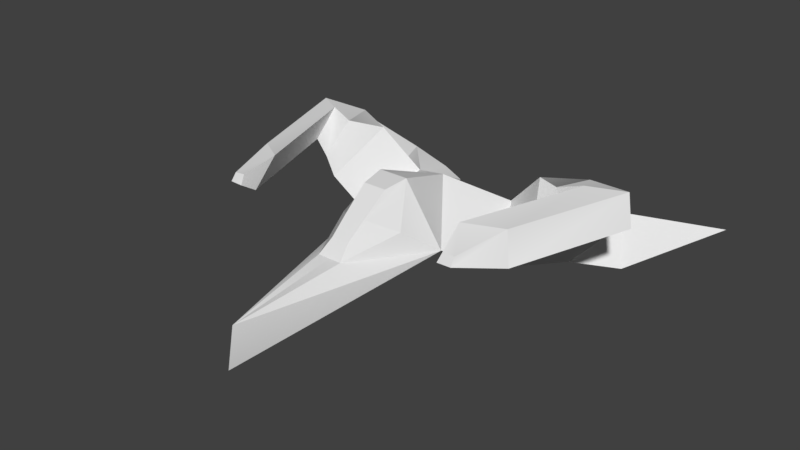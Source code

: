 # Source: ship.blend  (saved by Blender 2.77.0; exported with 4.5.12 LTS)
import bpy
from mathutils import Matrix  # noqa: F401  (used for matrix-valued properties, if any)

bpy.ops.wm.read_factory_settings(use_empty=True)
scene = bpy.context.scene
scene.name = 'Scene'

# ---- collections
col_collection_1 = bpy.data.collections.new('Collection 1'); scene.collection.children.link(col_collection_1)

# ---- materials (node trees are filled in below, after node groups)
mat_default = bpy.data.materials.new('Default')
mat_default.alpha_threshold = 0.0
mat_default.use_transparent_shadow = False
mat_default.roughness = 0.5

# ---- material node trees

# ---- world
world_world = bpy.data.worlds.new('World'); scene.world = world_world
world_world.color = (0.05088, 0.05088, 0.05088)
world_world.use_sun_shadow = False
world_world.sun_shadow_jitter_overblur = 0.0
world_world.cycles.sampling_method = 'MANUAL'

# ---- meshes
me_default = bpy.data.meshes.new('Default')
me_default.from_pydata([(0.3759, 0.1692, 0.1573), (0.002363, -0.1242, -1.32), (-0.00135, 0.1536, -1.265), (-0.4, 0.0505, 0.4), (0.3923, 0.2485, 0.8973), (0.6163, 0.07655, 1.185), (0.8062, -0.1155, 0.9981), (0.5623, -0.05945, 0.5553), (0.9074, 0.09387, 1.499), (1.059, -0.2005, 1.279), (1.566, 0.08655, 1.73), (0.6203, 0.003545, 1.503), (0.3757, 0.1693, 0.1579), (0.01935, 0.415, 0.6544), (0.1953, 0.1225, 1.074), (0.01468, 0.0701, 0.6063), (0.3923, 0.002545, 1.385), (0.08325, 0.5764, -0.04023), (0.074, 0.4373, -0.2261), (0.06478, 0.3291, -0.3655), (0.1069, 0.5981, 0.1388), (0.2358, 0.3412, -0.07325), (0.08763, 0.2428, -0.4646), (0.009, 0.5981, 0.1388), (0.009235, 0.3291, -0.3655), (0.00926, 0.5764, -0.04023), (0.009, 0.2428, -0.4646), (0.0127, 0.4373, -0.2261), (0.6603, 0.5301, 0.8136), (0.8843, 0.3581, 1.102), (1.074, 0.1661, 0.9144), (0.8303, 0.2221, 0.4716), (0.8666, 0.5699, 0.68), (0.9474, 0.5507, 0.9453), (1.093, 0.3786, 0.9272), (1.02, 0.2796, 0.5991), (1.038, 0.6174, 0.7182), (1.269, 0.5884, 0.8702), (1.355, 0.4042, 0.771), (1.081, 0.4065, 0.5721), (0.7494, 0.6174, -0.1644), (0.9803, 0.5884, -0.01246), (1.067, 0.4042, -0.1116), (0.7923, 0.4065, -0.3106), (0.8076, 0.5422, -0.3885), (0.8856, 0.534, -0.3887), (0.8905, 0.4821, -0.4255), (0.795, 0.4827, -0.4296)], [], [(0, 1, 2), (4, 5, 29, 28), (6, 5, 8, 9), (9, 8, 10), (8, 11, 10), (4, 7, 12, 13), (14, 4, 13, 15), (5, 16, 11, 8), (5, 4, 14, 16), (10, 11, 9), (6, 9, 11, 16), (16, 14, 7, 6), (12, 7, 14, 15), (13, 12, 15), (27, 25, 17, 18), (24, 27, 18, 19), (15, 1, 0, 12), (20, 23, 13), (0, 21, 20), (21, 0, 22), (22, 0, 2), (23, 20, 17, 25), (20, 21, 18, 17), (21, 22, 19, 18), (20, 13, 12, 0), (22, 26, 24, 19), (22, 2, 26), (30, 31, 35, 34), (7, 4, 28, 31), (5, 6, 30, 29), (6, 7, 31, 30), (35, 32, 36, 39), (31, 28, 32, 35), (28, 29, 33, 32), (29, 30, 34, 33), (37, 38, 42, 41), (32, 33, 37, 36), (33, 34, 38, 37), (34, 35, 39, 38), (43, 40, 44, 47), (38, 39, 43, 42), (39, 36, 40, 43), (36, 37, 41, 40), (44, 45, 46, 47), (40, 41, 45, 44), (41, 42, 46, 45), (42, 43, 47, 46)])
_k = set([(0, 2), (0, 12), (0, 22), (1, 2), (1, 15), (2, 22), (4, 5), (4, 13), (5, 8), (6, 7), (6, 9), (7, 12), (8, 10), (9, 10), (10, 11), (11, 16), (12, 13), (12, 15), (13, 15), (13, 20), (14, 15), (14, 16), (17, 18), (17, 20), (17, 25), (18, 19), (18, 21), (18, 27), (19, 22), (19, 24), (20, 21), (20, 23), (21, 22), (22, 26), (28, 29), (30, 31), (32, 33), (34, 35), (36, 37), (38, 39), (40, 41), (42, 43), (44, 45), (46, 47)])
me_default.attributes.new('sharp_edge', 'BOOLEAN', 'EDGE').data.foreach_set('value', [ (min(e.vertices), max(e.vertices)) in _k for e in me_default.edges])
_uv = me_default.uv_layers.new(name='UVMap')
_uv.uv.foreach_set('vector', [0.0, 0.0, 1.0, 0.0, 1.0, 1.0, 1.0, 0.0, 0.0, 0.0, 0.0, 0.0, 1.0, 0.0, 0.0, 0.0, 1.0, 0.0, 1.0, 1.0, 0.0, 1.0, 0.0, 0.0, 1.0, 0.0, 1.0, 1.0, 0.0, 0.0, 1.0, 0.0, 1.0, 1.0, 0.0, 0.0, 1.0, 0.0, 1.0, 1.0, 0.0, 1.0, 0.0, 0.0, 1.0, 0.0, 1.0, 1.0, 0.0, 1.0, 0.0, 0.0, 1.0, 0.0, 1.0, 1.0, 0.0, 1.0, 0.0, 0.0, 1.0, 0.0, 1.0, 1.0, 0.0, 1.0, 0.0, 0.0, 1.0, 0.0, 1.0, 1.0, 0.0, 0.0, 1.0, 0.0, 1.0, 1.0, 0.0, 1.0, 0.0, 0.0, 1.0, 0.0, 1.0, 1.0, 0.0, 1.0, 0.0, 0.0, 1.0, 0.0, 1.0, 1.0, 0.0, 1.0, 0.0, 0.0, 1.0, 0.0, 1.0, 1.0, 0.0, 0.5, 1.0, 0.5, 1.0, 1.0, 0.0, 1.0, 0.0, 0.5, 1.0, 0.5, 1.0, 1.0, 0.0, 1.0, 0.5, 1.0, 0.7939, 0.09549, 0.2061, 0.09549, 0.02447, 0.6545, 0.0, 0.0, 0.5, 0.0, 1.0, 0.0, 0.0, 0.0, 1.0, 0.0, 1.0, 1.0, 0.0, 0.0, 1.0, 0.0, 1.0, 1.0, 0.0, 0.0, 1.0, 0.0, 1.0, 1.0, 0.5, 0.0, 1.0, 0.0, 1.0, 1.0, 0.5, 1.0, 0.0, 0.0, 1.0, 0.0, 1.0, 1.0, 0.0, 1.0, 0.0, 0.0, 1.0, 0.0, 1.0, 1.0, 0.0, 1.0, 0.0, 0.0, 1.0, 0.0, 1.0, 1.0, 0.0, 1.0, 0.0, 0.0, 0.5, 0.0, 0.5, 1.0, 0.0, 1.0, 0.0, 0.0, 1.0, 1.0, 0.5, 0.0, 0.0, 1.0, 1.0, 1.0, 1.0, 1.0, 0.0, 1.0, 1.0, 0.0, 0.0, 0.0, 0.0, 0.0, 1.0, 0.0, 1.0, 0.0, 0.0, 0.0, 0.0, 0.0, 1.0, 0.0, 0.0, 1.0, 1.0, 1.0, 1.0, 1.0, 0.0, 1.0, 1.0, 0.0, 0.0, 0.0, 0.0, 0.0, 1.0, 0.0, 1.0, 0.0, 0.0, 0.0, 0.0, 0.0, 1.0, 0.0, 1.0, 0.0, 0.0, 0.0, 0.0, 0.0, 1.0, 0.0, 1.0, 0.0, 0.0, 0.0, 0.0, 0.0, 1.0, 0.0, 1.0, 0.0, 0.0, 0.0, 0.0, 0.0, 1.0, 0.0, 1.0, 0.0, 0.0, 0.0, 0.0, 0.0, 1.0, 0.0, 1.0, 0.0, 0.0, 0.0, 0.0, 0.0, 1.0, 0.0, 0.0, 1.0, 1.0, 1.0, 1.0, 1.0, 0.0, 1.0, 1.0, 0.0, 0.0, 0.0, 0.0, 0.0, 1.0, 0.0, 0.0, 1.0, 1.0, 1.0, 1.0, 1.0, 0.0, 1.0, 1.0, 0.0, 0.0, 0.0, 0.0, 0.0, 1.0, 0.0, 1.0, 0.0, 0.0, 0.0, 0.0, 0.0, 1.0, 0.0, 0.0, 0.0, 1.0, 0.0, 1.0, 1.0, 0.0, 1.0, 1.0, 0.0, 0.0, 0.0, 0.0, 0.0, 1.0, 0.0, 1.0, 0.0, 0.0, 0.0, 0.0, 0.0, 1.0, 0.0, 0.0, 1.0, 1.0, 1.0, 1.0, 1.0, 0.0, 1.0])
me_default.materials.append(mat_default)
me_default.use_remesh_preserve_volume = False
me_default.use_remesh_preserve_attributes = False
me_default.use_mirror_vertex_groups = False
me_default.update()
me_default.normals_split_custom_set([tuple(v) for v in zip(*[iter([0.9723, 0.2312, -0.03398, 0.9421, -0.1468, -0.3014, 0.9644, 0.064, -0.2566, -0.3848, 0.6647, 0.6404, -0.396, 0.6641, 0.6342, -0.488, 0.5933, 0.6402, -0.3481, 0.5893, 0.7291, 0.4356, 0.7504, -0.4972, 0.6068, 0.6946, -0.3863, 0.5156, 0.7101, -0.4796, 0.5404, 0.6919, -0.4788, 0.1771, 0.6775, -0.7139, 0.3019, 0.6144, -0.7289, 0.2546, 0.6599, -0.7069, -0.2033, 0.7279, 0.6549, -0.1661, 0.7391, 0.6527, -0.2196, 0.7267, 0.6509, 0.5708, 0.8137, -0.1104, 0.7011, 0.6996, -0.138, 0.667, 0.7088, -0.2296, 0.6247, 0.7427, -0.241, -0.6667, 0.4869, 0.5643, -0.6531, 0.4213, 0.6292, -0.6735, 0.4039, 0.6191, -0.6637, 0.43, 0.612, -0.2117, 0.965, 0.1546, -0.1482, 0.9612, 0.2326, -0.2381, 0.9556, 0.1734, -0.2339, 0.9459, 0.2246, 0.04513, 0.8867, 0.4602, 0.05529, 0.8916, 0.4495, 0.008565, 0.8854, 0.4648, 0.009066, 0.9201, 0.3917, -0.07122, -0.803, 0.5917, 0.1207, -0.8471, 0.5176, -0.241, -0.8061, 0.5405, -0.4645, -0.8547, 0.2317, -0.2415, -0.9685, -0.06139, -0.3737, -0.9269, -0.03419, -0.08754, -0.9959, 0.02063, -0.4238, -0.8837, -0.1985, -0.2316, -0.9635, -0.1341, -0.4857, -0.8718, -0.06365, -0.4131, -0.878, -0.2418, -0.209, -0.921, -0.3287, -0.1422, -0.9627, -0.23, -0.2731, -0.9278, -0.2542, -0.2792, -0.895, -0.348, -0.7856, 0.0958, -0.6112, -0.7856, 0.0958, -0.6112, -0.7856, 0.0958, -0.6112, 0.0, 0.8005, -0.5993, 0.0, 0.8005, -0.5993, 0.0, 0.8005, -0.5993, 0.0, 0.8005, -0.5993, 0.0, 0.7899, -0.6133, 0.0, 0.7899, -0.6133, 0.0, 0.7899, -0.6133, 0.0, 0.7899, -0.6133, 0.2327, -0.9699, 0.07158, 0.2162, -0.9747, -0.0563, 0.616, -0.7875, -0.01798, 0.4584, -0.8515, 0.2546, 0.07595, 0.9182, 0.3888, 0.0, 0.9423, 0.3347, 0.0, 0.9423, 0.3347, 0.7732, 0.6046, -0.1912, 0.849, 0.5182, -0.103, 0.8148, 0.5394, -0.2125, 0.8934, 0.1922, -0.4061, 0.8343, 0.2344, -0.499, 0.8609, 0.3542, -0.3652, 0.4511, 0.8703, -0.1977, 0.7477, 0.6395, -0.1787, 0.2801, 0.9506, -0.134, 0.0, 0.9927, -0.1203, 0.0, 0.9927, -0.1203, 0.0, 0.9927, -0.1203, 0.0, 0.9927, -0.1203, 0.783, 0.5461, -0.2979, 0.7844, 0.5446, -0.2968, 0.7851, 0.5415, -0.3006, 0.7844, 0.5448, -0.2964, 0.755, 0.5361, -0.3777, 0.7503, 0.5081, -0.4229, 0.7491, 0.5077, -0.4256, 0.7361, 0.5779, -0.3524, 0.8417, 0.4851, 0.2373, 0.797, 0.5136, 0.3177, 0.797, 0.5136, 0.3177, 0.7179, 0.6021, 0.3494, 0.0, 0.7542, -0.6566, 0.0, 0.7542, -0.6566, 0.0, 0.7542, -0.6566, 0.0, 0.7542, -0.6566, 0.0, 0.9938, -0.1108, -0.2851, 0.9527, -0.1054, 0.0, 0.9938, -0.1108, 0.7356, -0.6002, -0.314, 0.8083, -0.4416, -0.3895, 0.8741, -0.3611, -0.3249, 0.8462, -0.4874, -0.2154, -0.6851, 0.3126, -0.6579, -0.6222, 0.3255, -0.712, -0.6898, 0.3629, -0.6265, -0.5705, 0.3505, -0.7428, 0.5952, -0.2694, 0.7571, 0.606, -0.3264, 0.7255, 0.5935, -0.1537, 0.79, 0.5077, -0.3421, 0.7907, 0.4969, -0.7712, -0.3979, 0.5303, -0.6876, -0.496, 0.6471, -0.6105, -0.4568, 0.6326, -0.7162, -0.2949, -0.2608, 0.2686, -0.9273, -0.2056, 0.2433, -0.9479, -0.2754, 0.3357, -0.9008, -0.1109, 0.2685, -0.9569, -0.2355, 0.4407, -0.8662, -0.1453, 0.4618, -0.875, -0.2281, 0.5551, -0.7999, -0.08729, 0.4735, -0.8765, -0.2155, 0.9034, 0.3708, -0.263, 0.8872, 0.3791, -0.3553, 0.842, 0.4058, -0.2149, 0.847, 0.4863, 0.6945, 0.1423, 0.7052, 0.7083, 0.1389, 0.6922, 0.6643, 0.2693, 0.6973, 0.6215, 0.07436, 0.7799, 0.818, 0.4718, -0.3291, 0.855, 0.4134, -0.3132, 0.7428, 0.5592, -0.3681, 0.8537, 0.4751, -0.2132, -0.07739, 0.9765, 0.2014, -0.09373, 0.9829, 0.1582, -0.2237, 0.954, 0.1996, -0.06284, 0.9666, 0.2486, 0.432, -0.09504, 0.8968, 0.4217, -0.1904, 0.8865, 0.4605, 0.001481, 0.8877, 0.3168, -0.1323, 0.9392, 0.2894, -0.9551, -0.06288, 0.3143, -0.9279, -0.2005, 0.4245, -0.8943, -0.1416, 0.4494, -0.892, 0.04904, -0.9922, -0.06047, -0.1093, -0.98, -0.07664, -0.1839, -0.9916, 0.05631, -0.1161, -0.9642, -0.07142, -0.2553, -0.07379, -0.9906, 0.1156, -0.1132, -0.9933, 0.02194, -0.006205, -0.995, -0.09974, 0.1159, -0.9931, 0.02026, -0.8285, -0.4251, 0.3645, -0.8475, -0.4546, 0.274, -0.8638, -0.3484, 0.3639, -0.8538, -0.4643, 0.2354, 0.1062, 0.9874, -0.1175, 0.1123, 0.9863, -0.121, 0.08095, 0.9965, -0.0218, 0.2397, 0.9698, -0.04529, 0.0006638, 0.5118, -0.8591, 0.001942, 0.5131, -0.8583, 0.03089, 0.4606, -0.8871, -0.05458, 0.5597, -0.8269, 0.209, 0.9305, -0.301, 0.1792, 0.9409, -0.2873, 0.1571, 0.9736, -0.1654, 0.2916, 0.9243, -0.2462, 0.8234, 0.4363, -0.3629, 0.8448, 0.3835, -0.3731, 0.7436, 0.5494, -0.3811, 0.8625, 0.4401, -0.2497, 0.164, -0.9397, -0.3, 0.1047, -0.905, -0.4124, 0.1968, -0.8521, -0.485, 0.3442, -0.8443, -0.4108])] * 3)])

# ---- objects
ob_default = bpy.data.objects.new('Default', me_default)

# ---- transforms, parenting, visibility, modifiers, constraints
ob_default.location = (0.0, 0.0, 0.0)
ob_default.rotation_euler = (1.571, 0.0, -3.142)
ob_default.lineart.crease_threshold = 0.0
_m = ob_default.modifiers.new('Mirror', 'MIRROR')
_m.merge_threshold = 0.0397

# ---- collection membership
col_collection_1.objects.link(ob_default)

# ---- scene / render settings (as saved in the file)
scene.frame_start = 1; scene.frame_end = 250; scene.frame_set(1)
scene.render.engine = 'BLENDER_EEVEE_NEXT'
scene.render.resolution_percentage = 50
scene.render.dither_intensity = 0.0
scene.cycles.use_denoising = False
scene.cycles.samples = 128
scene.cycles.sampling_pattern = 'TABULATED_SOBOL'
scene.cycles.light_sampling_threshold = 0.0
scene.cycles.use_adaptive_sampling = False
scene.cycles.use_light_tree = False
scene.cycles.blur_glossy = 0.0
scene.cycles.sample_clamp_indirect = 0.0
scene.view_settings.view_transform = 'Standard'
bpy.context.view_layer.update()

# ---- added for rendering (the .blend has no active camera and no usable light): camera, sun
cam_auto = bpy.data.cameras.new('AutoCamera')
cam_auto.lens = 50.0
cam_auto.sensor_width = 36.0
cam_auto.clip_end = 1000.0
ob_auto_camera = bpy.data.objects.new('AutoCamera', cam_auto)
scene.collection.objects.link(ob_auto_camera)
ob_auto_camera.location = (4.11539, -4.7336, 3.50077)
ob_auto_camera.rotation_euler = (1.09748, -7.21219e-08, 0.694738)
scene.camera = ob_auto_camera
light_auto_sun = bpy.data.lights.new('AutoSun', 'SUN')
light_auto_sun.energy = 3.0
light_auto_sun.angle = 0.0523599
ob_auto_sun = bpy.data.objects.new('AutoSun', light_auto_sun)
scene.collection.objects.link(ob_auto_sun)
ob_auto_sun.rotation_euler = (0.872665, 0.174533, 0.523599)
bpy.context.view_layer.update()
